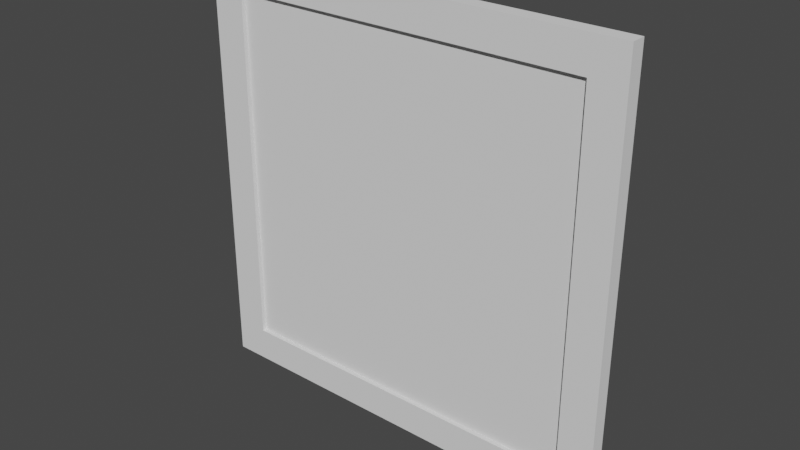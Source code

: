# Source: window.blend  (saved by Blender 2.81.16; exported with 4.5.12 LTS)
import bpy
from mathutils import Matrix  # noqa: F401  (used for matrix-valued properties, if any)

bpy.ops.wm.read_factory_settings(use_empty=True)
scene = bpy.context.scene
scene.name = 'Scene'

# ---- collections
col_collection = bpy.data.collections.new('Collection'); scene.collection.children.link(col_collection)

# ---- world
world_world = bpy.data.worlds.new('World'); scene.world = world_world
world_world.use_nodes = True; world_world.node_tree.nodes.clear()
_N = world_world.node_tree.nodes; _L = world_world.node_tree.links
n0 = _N.new('ShaderNodeOutputWorld'); n0.name = 'World Output'; n0.location = (300, 300)
n1 = _N.new('ShaderNodeBackground'); n1.name = 'Background'; n1.location = (10, 300)
n1.inputs[0].default_value = (0.05088, 0.05088, 0.05088, 1.0)
_L.new(n1.outputs[0], n0.inputs[0])
n0.is_active_output = True
world_world.color = (0.05088, 0.05088, 0.05088)
world_world.use_sun_shadow = False
world_world.sun_shadow_jitter_overblur = 0.0

# ---- meshes
me_cube_001 = bpy.data.meshes.new('Cube.001')
me_cube_001.from_pydata([(-1.0, -1.0, -1.0), (-1.0, -1.0, 1.0), (-1.0, 1.0, -1.0), (-1.0, 1.0, 1.0), (1.0, -1.0, -1.0), (1.0, -1.0, 1.0), (1.0, 1.0, -1.0), (1.0, 1.0, 1.0)], [], [(2, 3, 7, 6), (4, 5, 1, 0)])
_uv = me_cube_001.uv_layers.new(name='UVMap')
_uv.uv.foreach_set('vector', [0.375, 0.25, 0.625, 0.25, 0.625, 0.5, 0.375, 0.5, 0.375, 0.75, 0.625, 0.75, 0.625, 1.0, 0.375, 1.0])
me_cube_001.use_remesh_fix_poles = True
me_cube_001.use_remesh_preserve_attributes = False
me_cube_001.use_mirror_vertex_groups = False
me_cube_001.update()
me_cube_002 = bpy.data.meshes.new('Cube.002')
me_cube_002.from_pydata([(1.0, -1.0, 1.0), (1.0, 1.0, 1.0), (1.0, 1.0, 0.842), (1.0, -1.0, 0.842), (0.8413, 1.0, 1.0), (0.8413, -1.0, 1.0), (0.8413, -1.0, 0.842), (0.8413, 1.0, 0.842), (-1.0, -1.0, 1.0), (-1.0, 1.0, 1.0), (-1.0, 1.0, 0.842), (-1.0, -1.0, 0.842), (0.0, 1.0, 1.0), (-0.8413, 1.0, 1.0), (-0.8413, -1.0, 1.0), (0.0, -1.0, 1.0), (-0.8413, -1.0, 0.842), (0.0, -1.0, 0.842), (0.0, 1.0, 0.842), (-0.8413, 1.0, 0.842), (1.0, -1.0, -1.0), (1.0, 1.0, -1.0), (1.0, 1.0, -0.842), (1.0, 1.0, 0.0), (1.0, -1.0, -0.842), (1.0, -1.0, 0.0), (0.8413, 1.0, -1.0), (0.8413, -1.0, -1.0), (0.8413, -1.0, 0.0), (0.8413, -1.0, -0.842), (0.8413, 1.0, 0.0), (0.8413, 1.0, -0.842), (-1.0, -1.0, -1.0), (-1.0, 1.0, -1.0), (-1.0, 1.0, -0.842), (-1.0, 1.0, 0.0), (-1.0, -1.0, -0.842), (-1.0, -1.0, 0.0), (0.0, 1.0, -1.0), (-0.8413, 1.0, -1.0), (-0.8413, -1.0, -1.0), (0.0, -1.0, -1.0), (-0.8413, -1.0, 0.0), (-0.8413, -1.0, -0.842), (0.0, -1.0, -0.842), (-0.8413, 1.0, 0.0), (0.0, 1.0, -0.842), (-0.8413, 1.0, -0.842)], [], [(7, 4, 1, 2), (2, 1, 0, 3), (23, 2, 3, 25), (30, 7, 2, 23), (25, 3, 6, 28), (1, 4, 5, 0), (4, 12, 15, 5), (3, 0, 5, 6), (6, 5, 15, 17), (18, 12, 4, 7), (19, 10, 9, 13), (10, 11, 8, 9), (35, 37, 11, 10), (45, 35, 10, 19), (37, 42, 16, 11), (9, 8, 14, 13), (13, 14, 15, 12), (11, 16, 14, 8), (16, 17, 15, 14), (18, 19, 13, 12), (31, 22, 21, 26), (22, 24, 20, 21), (23, 25, 24, 22), (30, 23, 22, 31), (25, 28, 29, 24), (21, 20, 27, 26), (26, 27, 41, 38), (24, 29, 27, 20), (29, 44, 41, 27), (46, 31, 26, 38), (47, 39, 33, 34), (34, 33, 32, 36), (35, 34, 36, 37), (45, 47, 34, 35), (37, 36, 43, 42), (33, 39, 40, 32), (39, 38, 41, 40), (36, 32, 40, 43), (43, 40, 41, 44), (46, 38, 39, 47), (16, 19, 18, 17), (6, 17, 18, 7), (30, 28, 6, 7), (30, 31, 29, 28), (29, 31, 46, 44), (43, 44, 46, 47), (45, 42, 43, 47), (45, 19, 16, 42)])
_uv = me_cube_002.uv_layers.new(name='UVMap')
_uv.uv.foreach_set('vector', [0.6052, 0.4802, 0.625, 0.4802, 0.625, 0.5, 0.6052, 0.5, 0.6052, 0.5, 0.625, 0.5, 0.625, 0.75, 0.6052, 0.75, 0.5, 0.5, 0.6052, 0.5, 0.6052, 0.75, 0.5, 0.75, 0.5, 0.4802, 0.6052, 0.4802, 0.6052, 0.5, 0.5, 0.5, 0.5, 0.75, 0.6052, 0.75, 0.6052, 0.7698, 0.5, 0.7698, 0.625, 0.5, 0.6448, 0.5, 0.6448, 0.75, 0.625, 0.75, 0.6448, 0.5, 0.75, 0.5, 0.75, 0.75, 0.6448, 0.75, 0.6052, 0.75, 0.625, 0.75, 0.625, 0.7698, 0.6052, 0.7698, 0.6052, 0.7698, 0.625, 0.7698, 0.625, 0.875, 0.6052, 0.875, 0.6052, 0.375, 0.625, 0.375, 0.625, 0.4802, 0.6052, 0.4802, 0.6052, 0.4802, 0.6052, 0.5, 0.625, 0.5, 0.625, 0.4802, 0.6052, 0.5, 0.6052, 0.75, 0.625, 0.75, 0.625, 0.5, 0.5, 0.5, 0.5, 0.75, 0.6052, 0.75, 0.6052, 0.5, 0.5, 0.4802, 0.5, 0.5, 0.6052, 0.5, 0.6052, 0.4802, 0.5, 0.75, 0.5, 0.7698, 0.6052, 0.7698, 0.6052, 0.75, 0.625, 0.5, 0.625, 0.75, 0.6448, 0.75, 0.6448, 0.5, 0.6448, 0.5, 0.6448, 0.75, 0.75, 0.75, 0.75, 0.5, 0.6052, 0.75, 0.6052, 0.7698, 0.625, 0.7698, 0.625, 0.75, 0.6052, 0.7698, 0.6052, 0.875, 0.625, 0.875, 0.625, 0.7698, 0.6052, 0.375, 0.6052, 0.4802, 0.625, 0.4802, 0.625, 0.375, 0.6052, 0.4802, 0.6052, 0.5, 0.625, 0.5, 0.625, 0.4802, 0.6052, 0.5, 0.6052, 0.75, 0.625, 0.75, 0.625, 0.5, 0.5, 0.5, 0.5, 0.75, 0.6052, 0.75, 0.6052, 0.5, 0.5, 0.4802, 0.5, 0.5, 0.6052, 0.5, 0.6052, 0.4802, 0.5, 0.75, 0.5, 0.7698, 0.6052, 0.7698, 0.6052, 0.75, 0.625, 0.5, 0.625, 0.75, 0.6448, 0.75, 0.6448, 0.5, 0.6448, 0.5, 0.6448, 0.75, 0.75, 0.75, 0.75, 0.5, 0.6052, 0.75, 0.6052, 0.7698, 0.625, 0.7698, 0.625, 0.75, 0.6052, 0.7698, 0.6052, 0.875, 0.625, 0.875, 0.625, 0.7698, 0.6052, 0.375, 0.6052, 0.4802, 0.625, 0.4802, 0.625, 0.375, 0.6052, 0.4802, 0.625, 0.4802, 0.625, 0.5, 0.6052, 0.5, 0.6052, 0.5, 0.625, 0.5, 0.625, 0.75, 0.6052, 0.75, 0.5, 0.5, 0.6052, 0.5, 0.6052, 0.75, 0.5, 0.75, 0.5, 0.4802, 0.6052, 0.4802, 0.6052, 0.5, 0.5, 0.5, 0.5, 0.75, 0.6052, 0.75, 0.6052, 0.7698, 0.5, 0.7698, 0.625, 0.5, 0.6448, 0.5, 0.6448, 0.75, 0.625, 0.75, 0.6448, 0.5, 0.75, 0.5, 0.75, 0.75, 0.6448, 0.75, 0.6052, 0.75, 0.625, 0.75, 0.625, 0.7698, 0.6052, 0.7698, 0.6052, 0.7698, 0.625, 0.7698, 0.625, 0.875, 0.6052, 0.875, 0.6052, 0.375, 0.625, 0.375, 0.625, 0.4802, 0.6052, 0.4802, 0.6052, 0.7698, 0.6052, 0.4802, 0.6052, 0.375, 0.6052, 0.875, 0.6052, 0.7698, 0.6052, 0.875, 0.6052, 0.375, 0.6052, 0.4802, 0.5, 0.4802, 0.5, 0.7698, 0.6052, 0.7698, 0.6052, 0.4802, 0.5, 0.4802, 0.6052, 0.4802, 0.6052, 0.7698, 0.5, 0.7698, 0.6052, 0.7698, 0.6052, 0.4802, 0.6052, 0.375, 0.6052, 0.875, 0.6052, 0.7698, 0.6052, 0.875, 0.6052, 0.375, 0.6052, 0.4802, 0.5, 0.4802, 0.5, 0.7698, 0.6052, 0.7698, 0.6052, 0.4802, 0.5, 0.4802, 0.6052, 0.4802, 0.6052, 0.7698, 0.5, 0.7698])
me_cube_002.use_remesh_fix_poles = True
me_cube_002.use_remesh_preserve_attributes = False
me_cube_002.use_mirror_vertex_groups = False
me_cube_002.update()

# ---- objects
ob_cube = bpy.data.objects.new('Cube', me_cube_001)
ob_cube_001 = bpy.data.objects.new('Cube.001', me_cube_002)

# ---- transforms, parenting, visibility, modifiers, constraints
ob_cube.location = (0.0, 0.0, 0.0)
ob_cube.scale = (1.036, 0.01688, 1.036)
ob_cube.lineart.crease_threshold = 0.0
ob_cube_001.location = (0.0, 0.0, 0.0)
ob_cube_001.scale = (1.188, 0.04158, 1.188)
ob_cube_001.lineart.crease_threshold = 0.0

# ---- collection membership
col_collection.objects.link(ob_cube)
col_collection.objects.link(ob_cube_001)

# ---- scene / render settings (as saved in the file)
scene.frame_start = 1; scene.frame_end = 250; scene.frame_set(1)
scene.render.engine = 'CYCLES'
scene.render.film_transparent = True
scene.render.use_border = True
scene.cycles.use_denoising = False
scene.cycles.samples = 128
scene.cycles.sampling_pattern = 'TABULATED_SOBOL'
scene.cycles.use_adaptive_sampling = False
scene.cycles.use_light_tree = False
scene.cycles.film_transparent_glass = True
scene.cycles.use_animated_seed = True
scene.view_settings.view_transform = 'Filmic'
bpy.context.view_layer.update()

# ---- added for rendering (the .blend has no active camera and no usable light): camera, sun
cam_auto = bpy.data.cameras.new('AutoCamera')
cam_auto.lens = 50.0
cam_auto.sensor_width = 36.0
cam_auto.clip_end = 1000.0
ob_auto_camera = bpy.data.objects.new('AutoCamera', cam_auto)
scene.collection.objects.link(ob_auto_camera)
ob_auto_camera.location = (3.11082, -3.73299, 2.48866)
ob_auto_camera.rotation_euler = (1.09748, -7.21219e-08, 0.694738)
scene.camera = ob_auto_camera
light_auto_sun = bpy.data.lights.new('AutoSun', 'SUN')
light_auto_sun.energy = 3.0
light_auto_sun.angle = 0.0523599
ob_auto_sun = bpy.data.objects.new('AutoSun', light_auto_sun)
scene.collection.objects.link(ob_auto_sun)
ob_auto_sun.rotation_euler = (0.872665, 0.174533, 0.523599)
bpy.context.view_layer.update()
